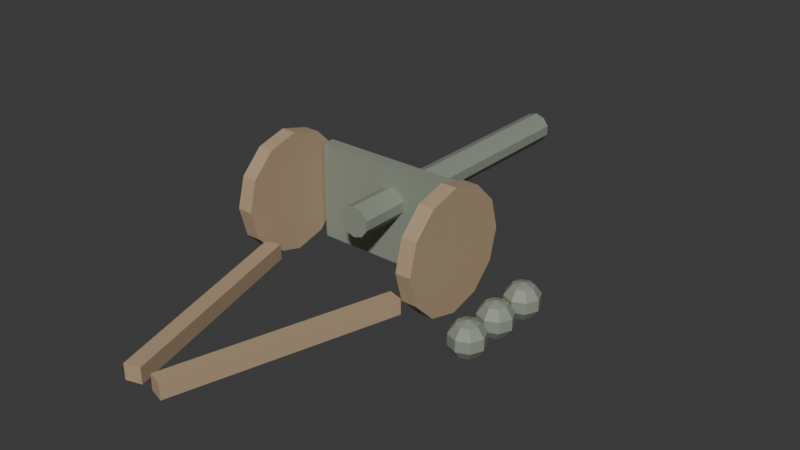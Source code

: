 # Source: arty.blend  (saved by Blender 4.5.92; exported with 4.5.12 LTS)
import bpy
from mathutils import Matrix  # noqa: F401  (used for matrix-valued properties, if any)

bpy.ops.wm.read_factory_settings(use_empty=True)
scene = bpy.context.scene
scene.name = 'Scene'

# ---- collections
col_collection = bpy.data.collections.new('Collection'); scene.collection.children.link(col_collection)

# ---- materials (node trees are filled in below, after node groups)
mat_arty_gun = bpy.data.materials.new('arty_gun')
mat_arty_wood = bpy.data.materials.new('arty_wood')

# ---- material node trees
mat_arty_gun.use_nodes = True; mat_arty_gun.node_tree.nodes.clear()
_N = mat_arty_gun.node_tree.nodes; _L = mat_arty_gun.node_tree.links
n0 = _N.new('ShaderNodeBsdfPrincipled'); n0.name = 'Principled BSDF'; n0.location = (-200, 100)
n0.inputs[0].default_value = (0.27, 0.3, 0.24, 1.0)
n0.inputs[2].default_value = 0.55
n1 = _N.new('ShaderNodeOutputMaterial'); n1.name = 'Material Output'; n1.location = (200, 100)
_L.new(n0.outputs[0], n1.inputs[0])
n1.is_active_output = True
mat_arty_wood.use_nodes = True; mat_arty_wood.node_tree.nodes.clear()
_N = mat_arty_wood.node_tree.nodes; _L = mat_arty_wood.node_tree.links
n0 = _N.new('ShaderNodeBsdfPrincipled'); n0.name = 'Principled BSDF'; n0.location = (-200, 100)
n0.inputs[0].default_value = (0.44, 0.32, 0.2, 1.0)
n0.inputs[2].default_value = 0.9
n1 = _N.new('ShaderNodeOutputMaterial'); n1.name = 'Material Output'; n1.location = (200, 100)
_L.new(n0.outputs[0], n1.inputs[0])
n1.is_active_output = True

# ---- world
world_world = bpy.data.worlds.new('World'); scene.world = world_world
world_world.use_nodes = True; world_world.node_tree.nodes.clear()
_N = world_world.node_tree.nodes; _L = world_world.node_tree.links
n0 = _N.new('ShaderNodeOutputWorld'); n0.name = 'World Output'; n0.location = (200, 100)
n1 = _N.new('ShaderNodeBackground'); n1.name = 'Background'; n1.location = (-200, 100)
n1.inputs[0].default_value = (0.05088, 0.05088, 0.05088, 1.0)
_L.new(n1.outputs[0], n0.inputs[0])
n0.is_active_output = True
world_world.color = (0.05088, 0.05088, 0.05088)
world_world.sun_shadow_jitter_overblur = 0.0

# ---- meshes
me_cylinder = bpy.data.meshes.new('Cylinder')
me_cylinder.from_pydata([(0.0, 0.15, -1.4), (0.0, 0.15, 1.4), (0.08817, 0.1214, -1.4), (0.08817, 0.1214, 1.4), (0.1427, 0.04635, -1.4), (0.1427, 0.04635, 1.4), (0.1427, -0.04635, -1.4), (0.1427, -0.04635, 1.4), (0.08817, -0.1214, -1.4), (0.08817, -0.1214, 1.4), (0.0, -0.15, -1.4), (0.0, -0.15, 1.4), (-0.08817, -0.1214, -1.4), (-0.08817, -0.1214, 1.4), (-0.1427, -0.04635, -1.4), (-0.1427, -0.04635, 1.4), (-0.1427, 0.04635, -1.4), (-0.1427, 0.04635, 1.4), (-0.08817, 0.1214, -1.4), (-0.08817, 0.1214, 1.4), (-0.8, -0.595, 0.91), (-0.8, 0.355, 0.91), (-0.8, -0.595, 0.79), (-0.8, 0.355, 0.79), (0.8, -0.595, 0.91), (0.8, 0.355, 0.91), (0.8, -0.595, 0.79), (0.8, 0.355, 0.79), (-0.975, -0.02, 0.67), (-0.825, -0.02, 0.67), (-0.975, -0.31, 0.7477), (-0.825, -0.31, 0.7477), (-0.975, -0.5223, 0.96), (-0.825, -0.5223, 0.96), (-0.975, -0.6, 1.25), (-0.825, -0.6, 1.25), (-0.975, -0.5223, 1.54), (-0.825, -0.5223, 1.54), (-0.975, -0.31, 1.752), (-0.825, -0.31, 1.752), (-0.975, -0.02, 1.83), (-0.825, -0.02, 1.83), (-0.975, 0.27, 1.752), (-0.825, 0.27, 1.752), (-0.975, 0.4823, 1.54), (-0.825, 0.4823, 1.54), (-0.975, 0.56, 1.25), (-0.825, 0.56, 1.25), (-0.975, 0.4823, 0.96), (-0.825, 0.4823, 0.96), (-0.975, 0.27, 0.7477), (-0.825, 0.27, 0.7477), (0.825, -0.02, 0.67), (0.975, -0.02, 0.67), (0.825, -0.31, 0.7477), (0.975, -0.31, 0.7477), (0.825, -0.5223, 0.96), (0.975, -0.5223, 0.96), (0.825, -0.6, 1.25), (0.975, -0.6, 1.25), (0.825, -0.5223, 1.54), (0.975, -0.5223, 1.54), (0.825, -0.31, 1.752), (0.975, -0.31, 1.752), (0.825, -0.02, 1.83), (0.975, -0.02, 1.83), (0.825, 0.27, 1.752), (0.975, 0.27, 1.752), (0.825, 0.4823, 1.54), (0.975, 0.4823, 1.54), (0.825, 0.56, 1.25), (0.975, 0.56, 1.25), (0.825, 0.4823, 0.96), (0.975, 0.4823, 0.96), (0.825, 0.27, 0.7477), (0.975, 0.27, 0.7477), (-0.2019, -0.475, 3.73), (-0.2019, -0.325, 3.73), (-0.7823, -0.475, 1.712), (-0.7823, -0.325, 1.712), (-0.05775, -0.475, 3.688), (-0.05775, -0.325, 3.688), (-0.6381, -0.475, 1.67), (-0.6381, -0.325, 1.67), (0.05775, -0.475, 3.688), (0.05775, -0.325, 3.688), (0.6381, -0.475, 1.67), (0.6381, -0.325, 1.67), (0.2019, -0.475, 3.73), (0.2019, -0.325, 3.73), (0.7823, -0.475, 1.712), (0.7823, -0.325, 1.712), (1.521, -0.2925, 1.629), (1.564, -0.3775, 1.586), (1.564, -0.4825, 1.586), (1.521, -0.5675, 1.629), (1.55, -0.2925, 1.7), (1.612, -0.3775, 1.7), (1.612, -0.4825, 1.7), (1.55, -0.5675, 1.7), (1.521, -0.2925, 1.771), (1.564, -0.3775, 1.814), (1.564, -0.4825, 1.814), (1.521, -0.5675, 1.771), (1.45, -0.2925, 1.8), (1.45, -0.3775, 1.862), (1.45, -0.4825, 1.862), (1.45, -0.5675, 1.8), (1.379, -0.2925, 1.771), (1.336, -0.3775, 1.814), (1.336, -0.4825, 1.814), (1.379, -0.5675, 1.771), (1.45, -0.6, 1.7), (1.45, -0.26, 1.7), (1.35, -0.2925, 1.7), (1.288, -0.3775, 1.7), (1.288, -0.4825, 1.7), (1.35, -0.5675, 1.7), (1.379, -0.2925, 1.629), (1.336, -0.3775, 1.586), (1.336, -0.4825, 1.586), (1.379, -0.5675, 1.629), (1.45, -0.2925, 1.6), (1.45, -0.3775, 1.538), (1.45, -0.4825, 1.538), (1.45, -0.5675, 1.6), (1.521, -0.2925, 1.249), (1.564, -0.3775, 1.206), (1.564, -0.4825, 1.206), (1.521, -0.5675, 1.249), (1.55, -0.2925, 1.32), (1.612, -0.3775, 1.32), (1.612, -0.4825, 1.32), (1.55, -0.5675, 1.32), (1.521, -0.2925, 1.391), (1.564, -0.3775, 1.434), (1.564, -0.4825, 1.434), (1.521, -0.5675, 1.391), (1.45, -0.2925, 1.42), (1.45, -0.3775, 1.482), (1.45, -0.4825, 1.482), (1.45, -0.5675, 1.42), (1.379, -0.2925, 1.391), (1.336, -0.3775, 1.434), (1.336, -0.4825, 1.434), (1.379, -0.5675, 1.391), (1.45, -0.6, 1.32), (1.45, -0.26, 1.32), (1.35, -0.2925, 1.32), (1.288, -0.3775, 1.32), (1.288, -0.4825, 1.32), (1.35, -0.5675, 1.32), (1.379, -0.2925, 1.249), (1.336, -0.3775, 1.206), (1.336, -0.4825, 1.206), (1.379, -0.5675, 1.249), (1.45, -0.2925, 1.22), (1.45, -0.3775, 1.158), (1.45, -0.4825, 1.158), (1.45, -0.5675, 1.22), (1.521, -0.2925, 0.8693), (1.564, -0.3775, 0.8257), (1.564, -0.4825, 0.8257), (1.521, -0.5675, 0.8693), (1.55, -0.2925, 0.94), (1.612, -0.3775, 0.94), (1.612, -0.4825, 0.94), (1.55, -0.5675, 0.94), (1.521, -0.2925, 1.011), (1.564, -0.3775, 1.054), (1.564, -0.4825, 1.054), (1.521, -0.5675, 1.011), (1.45, -0.2925, 1.04), (1.45, -0.3775, 1.102), (1.45, -0.4825, 1.102), (1.45, -0.5675, 1.04), (1.379, -0.2925, 1.011), (1.336, -0.3775, 1.054), (1.336, -0.4825, 1.054), (1.379, -0.5675, 1.011), (1.45, -0.6, 0.94), (1.45, -0.26, 0.94), (1.35, -0.2925, 0.94), (1.288, -0.3775, 0.94), (1.288, -0.4825, 0.94), (1.35, -0.5675, 0.94), (1.379, -0.2925, 0.8693), (1.336, -0.3775, 0.8257), (1.336, -0.4825, 0.8257), (1.379, -0.5675, 0.8693), (1.45, -0.2925, 0.8401), (1.45, -0.3775, 0.7783), (1.45, -0.4825, 0.7783), (1.45, -0.5675, 0.8401)], [], [(0, 1, 3, 2), (2, 3, 5, 4), (4, 5, 7, 6), (6, 7, 9, 8), (8, 9, 11, 10), (10, 11, 13, 12), (12, 13, 15, 14), (14, 15, 17, 16), (3, 1, 19, 17, 15, 13, 11, 9, 7, 5), (16, 17, 19, 18), (18, 19, 1, 0), (0, 2, 4, 6, 8, 10, 12, 14, 16, 18), (20, 21, 23, 22), (22, 23, 27, 26), (26, 27, 25, 24), (24, 25, 21, 20), (22, 26, 24, 20), (27, 23, 21, 25), (28, 29, 31, 30), (30, 31, 33, 32), (32, 33, 35, 34), (34, 35, 37, 36), (36, 37, 39, 38), (38, 39, 41, 40), (40, 41, 43, 42), (42, 43, 45, 44), (44, 45, 47, 46), (46, 47, 49, 48), (31, 29, 51, 49, 47, 45, 43, 41, 39, 37, 35, 33), (48, 49, 51, 50), (50, 51, 29, 28), (28, 30, 32, 34, 36, 38, 40, 42, 44, 46, 48, 50), (52, 53, 55, 54), (54, 55, 57, 56), (56, 57, 59, 58), (58, 59, 61, 60), (60, 61, 63, 62), (62, 63, 65, 64), (64, 65, 67, 66), (66, 67, 69, 68), (68, 69, 71, 70), (70, 71, 73, 72), (55, 53, 75, 73, 71, 69, 67, 65, 63, 61, 59, 57), (72, 73, 75, 74), (74, 75, 53, 52), (52, 54, 56, 58, 60, 62, 64, 66, 68, 70, 72, 74), (76, 77, 79, 78), (78, 79, 83, 82), (82, 83, 81, 80), (80, 81, 77, 76), (78, 82, 80, 76), (83, 79, 77, 81), (84, 85, 87, 86), (86, 87, 91, 90), (90, 91, 89, 88), (88, 89, 85, 84), (86, 90, 88, 84), (91, 87, 85, 89), (112, 125, 95), (124, 123, 93, 94), (122, 113, 92), (125, 124, 94, 95), (123, 122, 92, 93), (93, 92, 96, 97), (112, 95, 99), (94, 93, 97, 98), (92, 113, 96), (95, 94, 98, 99), (97, 96, 100, 101), (112, 99, 103), (98, 97, 101, 102), (96, 113, 100), (99, 98, 102, 103), (101, 100, 104, 105), (112, 103, 107), (102, 101, 105, 106), (100, 113, 104), (103, 102, 106, 107), (105, 104, 108, 109), (112, 107, 111), (106, 105, 109, 110), (104, 113, 108), (107, 106, 110, 111), (109, 108, 114, 115), (112, 111, 117), (110, 109, 115, 116), (108, 113, 114), (111, 110, 116, 117), (115, 114, 118, 119), (112, 117, 121), (116, 115, 119, 120), (114, 113, 118), (117, 116, 120, 121), (119, 118, 122, 123), (112, 121, 125), (120, 119, 123, 124), (118, 113, 122), (121, 120, 124, 125), (146, 159, 129), (158, 157, 127, 128), (156, 147, 126), (159, 158, 128, 129), (157, 156, 126, 127), (129, 128, 132, 133), (127, 126, 130, 131), (146, 129, 133), (128, 127, 131, 132), (126, 147, 130), (133, 132, 136, 137), (131, 130, 134, 135), (146, 133, 137), (132, 131, 135, 136), (130, 147, 134), (137, 136, 140, 141), (135, 134, 138, 139), (146, 137, 141), (136, 135, 139, 140), (134, 147, 138), (141, 140, 144, 145), (139, 138, 142, 143), (146, 141, 145), (140, 139, 143, 144), (138, 147, 142), (145, 144, 150, 151), (143, 142, 148, 149), (146, 145, 151), (144, 143, 149, 150), (142, 147, 148), (151, 150, 154, 155), (149, 148, 152, 153), (146, 151, 155), (150, 149, 153, 154), (148, 147, 152), (155, 154, 158, 159), (153, 152, 156, 157), (146, 155, 159), (154, 153, 157, 158), (152, 147, 156), (193, 192, 162, 163), (191, 190, 160, 161), (180, 193, 163), (192, 191, 161, 162), (190, 181, 160), (180, 163, 167), (162, 161, 165, 166), (160, 181, 164), (163, 162, 166, 167), (161, 160, 164, 165), (180, 167, 171), (166, 165, 169, 170), (164, 181, 168), (167, 166, 170, 171), (165, 164, 168, 169), (180, 171, 175), (170, 169, 173, 174), (168, 181, 172), (171, 170, 174, 175), (169, 168, 172, 173), (180, 175, 179), (174, 173, 177, 178), (172, 181, 176), (175, 174, 178, 179), (173, 172, 176, 177), (180, 179, 185), (178, 177, 183, 184), (176, 181, 182), (179, 178, 184, 185), (177, 176, 182, 183), (180, 185, 189), (184, 183, 187, 188), (182, 181, 186), (185, 184, 188, 189), (183, 182, 186, 187), (180, 189, 193), (188, 187, 191, 192), (186, 181, 190), (189, 188, 192, 193), (187, 186, 190, 191)])
me_cylinder.polygons.foreach_set('material_index', [0, 0, 0, 0, 0, 0, 0, 0, 0, 0, 0, 0, 0, 0, 0, 0, 0, 0, 1, 1, 1, 1, 1, 1, 1, 1, 1, 1, 1, 1, 1, 1, 1, 1, 1, 1, 1, 1, 1, 1, 1, 1, 1, 1, 1, 1, 1, 1, 1, 1, 1, 1, 1, 1, 1, 1, 1, 1, 0, 0, 0, 0, 0, 0, 0, 0, 0, 0, 0, 0, 0, 0, 0, 0, 0, 0, 0, 0, 0, 0, 0, 0, 0, 0, 0, 0, 0, 0, 0, 0, 0, 0, 0, 0, 0, 0, 0, 0, 0, 0, 0, 0, 0, 0, 0, 0, 0, 0, 0, 0, 0, 0, 0, 0, 0, 0, 0, 0, 0, 0, 0, 0, 0, 0, 0, 0, 0, 0, 0, 0, 0, 0, 0, 0, 0, 0, 0, 0, 0, 0, 0, 0, 0, 0, 0, 0, 0, 0, 0, 0, 0, 0, 0, 0, 0, 0, 0, 0, 0, 0, 0, 0, 0, 0, 0, 0, 0, 0, 0, 0, 0, 0, 0, 0, 0, 0, 0, 0])
_uv = me_cylinder.uv_layers.new(name='UVMap')
_uv.uv.foreach_set('vector', [1.0, 0.5, 1.0, 1.0, 0.9, 1.0, 0.9, 0.5, 0.9, 0.5, 0.9, 1.0, 0.8, 1.0, 0.8, 0.5, 0.8, 0.5, 0.8, 1.0, 0.7, 1.0, 0.7, 0.5, 0.7, 0.5, 0.7, 1.0, 0.6, 1.0, 0.6, 0.5, 0.6, 0.5, 0.6, 1.0, 0.5, 1.0, 0.5, 0.5, 0.5, 0.5, 0.5, 1.0, 0.4, 1.0, 0.4, 0.5, 0.4, 0.5, 0.4, 1.0, 0.3, 1.0, 0.3, 0.5, 0.3, 0.5, 0.3, 1.0, 0.2, 1.0, 0.2, 0.5, 0.3911, 0.4442, 0.25, 0.49, 0.1089, 0.4442, 0.02175, 0.3242, 0.02175, 0.1758, 0.1089, 0.05584, 0.25, 0.01, 0.3911, 0.05584, 0.4783, 0.1758, 0.4783, 0.3242, 0.2, 0.5, 0.2, 1.0, 0.1, 1.0, 0.1, 0.5, 0.1, 0.5, 0.1, 1.0, -7.451e-08, 1.0, -7.451e-08, 0.5, 0.75, 0.49, 0.8911, 0.4442, 0.9783, 0.3242, 0.9783, 0.1758, 0.8911, 0.05584, 0.75, 0.01, 0.6089, 0.05584, 0.5217, 0.1758, 0.5217, 0.3242, 0.6089, 0.4442, 0.375, 0.0, 0.625, 0.0, 0.625, 0.25, 0.375, 0.25, 0.375, 0.25, 0.625, 0.25, 0.625, 0.5, 0.375, 0.5, 0.375, 0.5, 0.625, 0.5, 0.625, 0.75, 0.375, 0.75, 0.375, 0.75, 0.625, 0.75, 0.625, 1.0, 0.375, 1.0, 0.125, 0.5, 0.375, 0.5, 0.375, 0.75, 0.125, 0.75, 0.625, 0.5, 0.875, 0.5, 0.875, 0.75, 0.625, 0.75, 1.0, 0.5, 1.0, 1.0, 0.9167, 1.0, 0.9167, 0.5, 0.9167, 0.5, 0.9167, 1.0, 0.8333, 1.0, 0.8333, 0.5, 0.8333, 0.5, 0.8333, 1.0, 0.75, 1.0, 0.75, 0.5, 0.75, 0.5, 0.75, 1.0, 0.6667, 1.0, 0.6667, 0.5, 0.6667, 0.5, 0.6667, 1.0, 0.5833, 1.0, 0.5833, 0.5, 0.5833, 0.5, 0.5833, 1.0, 0.5, 1.0, 0.5, 0.5, 0.5, 0.5, 0.5, 1.0, 0.4167, 1.0, 0.4167, 0.5, 0.4167, 0.5, 0.4167, 1.0, 0.3333, 1.0, 0.3333, 0.5, 0.3333, 0.5, 0.3333, 1.0, 0.25, 1.0, 0.25, 0.5, 0.25, 0.5, 0.25, 1.0, 0.1667, 1.0, 0.1667, 0.5, 0.37, 0.4578, 0.25, 0.49, 0.13, 0.4578, 0.04215, 0.37, 0.01, 0.25, 0.04215, 0.13, 0.13, 0.04215, 0.25, 0.01, 0.37, 0.04215, 0.4578, 0.13, 0.49, 0.25, 0.4578, 0.37, 0.1667, 0.5, 0.1667, 1.0, 0.08333, 1.0, 0.08333, 0.5, 0.08333, 0.5, 0.08333, 1.0, 7.451e-08, 1.0, 7.451e-08, 0.5, 0.75, 0.49, 0.87, 0.4578, 0.9578, 0.37, 0.99, 0.25, 0.9578, 0.13, 0.87, 0.04215, 0.75, 0.01, 0.63, 0.04215, 0.5422, 0.13, 0.51, 0.25, 0.5422, 0.37, 0.63, 0.4578, 1.0, 0.5, 1.0, 1.0, 0.9167, 1.0, 0.9167, 0.5, 0.9167, 0.5, 0.9167, 1.0, 0.8333, 1.0, 0.8333, 0.5, 0.8333, 0.5, 0.8333, 1.0, 0.75, 1.0, 0.75, 0.5, 0.75, 0.5, 0.75, 1.0, 0.6667, 1.0, 0.6667, 0.5, 0.6667, 0.5, 0.6667, 1.0, 0.5833, 1.0, 0.5833, 0.5, 0.5833, 0.5, 0.5833, 1.0, 0.5, 1.0, 0.5, 0.5, 0.5, 0.5, 0.5, 1.0, 0.4167, 1.0, 0.4167, 0.5, 0.4167, 0.5, 0.4167, 1.0, 0.3333, 1.0, 0.3333, 0.5, 0.3333, 0.5, 0.3333, 1.0, 0.25, 1.0, 0.25, 0.5, 0.25, 0.5, 0.25, 1.0, 0.1667, 1.0, 0.1667, 0.5, 0.37, 0.4578, 0.25, 0.49, 0.13, 0.4578, 0.04215, 0.37, 0.01, 0.25, 0.04215, 0.13, 0.13, 0.04215, 0.25, 0.01, 0.37, 0.04215, 0.4578, 0.13, 0.49, 0.25, 0.4578, 0.37, 0.1667, 0.5, 0.1667, 1.0, 0.08333, 1.0, 0.08333, 0.5, 0.08333, 0.5, 0.08333, 1.0, 7.451e-08, 1.0, 7.451e-08, 0.5, 0.75, 0.49, 0.87, 0.4578, 0.9578, 0.37, 0.99, 0.25, 0.9578, 0.13, 0.87, 0.04215, 0.75, 0.01, 0.63, 0.04215, 0.5422, 0.13, 0.51, 0.25, 0.5422, 0.37, 0.63, 0.4578, 0.375, 0.0, 0.625, 0.0, 0.625, 0.25, 0.375, 0.25, 0.375, 0.25, 0.625, 0.25, 0.625, 0.5, 0.375, 0.5, 0.375, 0.5, 0.625, 0.5, 0.625, 0.75, 0.375, 0.75, 0.375, 0.75, 0.625, 0.75, 0.625, 1.0, 0.375, 1.0, 0.125, 0.5, 0.375, 0.5, 0.375, 0.75, 0.125, 0.75, 0.625, 0.5, 0.875, 0.5, 0.875, 0.75, 0.625, 0.75, 0.375, 0.0, 0.625, 0.0, 0.625, 0.25, 0.375, 0.25, 0.375, 0.25, 0.625, 0.25, 0.625, 0.5, 0.375, 0.5, 0.375, 0.5, 0.625, 0.5, 0.625, 0.75, 0.375, 0.75, 0.375, 0.75, 0.625, 0.75, 0.625, 1.0, 0.375, 1.0, 0.125, 0.5, 0.375, 0.5, 0.375, 0.75, 0.125, 0.75, 0.625, 0.5, 0.875, 0.5, 0.875, 0.75, 0.625, 0.75, 0.6875, 0.0, 0.75, 0.2, 0.625, 0.2, 0.75, 0.4, 0.75, 0.6, 0.625, 0.6, 0.625, 0.4, 0.75, 0.8, 0.6875, 1.0, 0.625, 0.8, 0.75, 0.2, 0.75, 0.4, 0.625, 0.4, 0.625, 0.2, 0.75, 0.6, 0.75, 0.8, 0.625, 0.8, 0.625, 0.6, 0.625, 0.6, 0.625, 0.8, 0.5, 0.8, 0.5, 0.6, 0.5625, 0.0, 0.625, 0.2, 0.5, 0.2, 0.625, 0.4, 0.625, 0.6, 0.5, 0.6, 0.5, 0.4, 0.625, 0.8, 0.5625, 1.0, 0.5, 0.8, 0.625, 0.2, 0.625, 0.4, 0.5, 0.4, 0.5, 0.2, 0.5, 0.6, 0.5, 0.8, 0.375, 0.8, 0.375, 0.6, 0.4375, 0.0, 0.5, 0.2, 0.375, 0.2, 0.5, 0.4, 0.5, 0.6, 0.375, 0.6, 0.375, 0.4, 0.5, 0.8, 0.4375, 1.0, 0.375, 0.8, 0.5, 0.2, 0.5, 0.4, 0.375, 0.4, 0.375, 0.2, 0.375, 0.6, 0.375, 0.8, 0.25, 0.8, 0.25, 0.6, 0.3125, 0.0, 0.375, 0.2, 0.25, 0.2, 0.375, 0.4, 0.375, 0.6, 0.25, 0.6, 0.25, 0.4, 0.375, 0.8, 0.3125, 1.0, 0.25, 0.8, 0.375, 0.2, 0.375, 0.4, 0.25, 0.4, 0.25, 0.2, 0.25, 0.6, 0.25, 0.8, 0.125, 0.8, 0.125, 0.6, 0.1875, 0.0, 0.25, 0.2, 0.125, 0.2, 0.25, 0.4, 0.25, 0.6, 0.125, 0.6, 0.125, 0.4, 0.25, 0.8, 0.1875, 1.0, 0.125, 0.8, 0.25, 0.2, 0.25, 0.4, 0.125, 0.4, 0.125, 0.2, 0.125, 0.6, 0.125, 0.8, 0.0, 0.8, 0.0, 0.6, 0.0625, 0.0, 0.125, 0.2, 0.0, 0.2, 0.125, 0.4, 0.125, 0.6, 0.0, 0.6, 0.0, 0.4, 0.125, 0.8, 0.0625, 1.0, 0.0, 0.8, 0.125, 0.2, 0.125, 0.4, 0.0, 0.4, 0.0, 0.2, 1.0, 0.6, 1.0, 0.8, 0.875, 0.8, 0.875, 0.6, 0.9375, 0.0, 1.0, 0.2, 0.875, 0.2, 1.0, 0.4, 1.0, 0.6, 0.875, 0.6, 0.875, 0.4, 1.0, 0.8, 0.9375, 1.0, 0.875, 0.8, 1.0, 0.2, 1.0, 0.4, 0.875, 0.4, 0.875, 0.2, 0.875, 0.6, 0.875, 0.8, 0.75, 0.8, 0.75, 0.6, 0.8125, 0.0, 0.875, 0.2, 0.75, 0.2, 0.875, 0.4, 0.875, 0.6, 0.75, 0.6, 0.75, 0.4, 0.875, 0.8, 0.8125, 1.0, 0.75, 0.8, 0.875, 0.2, 0.875, 0.4, 0.75, 0.4, 0.75, 0.2, 0.6875, 0.0, 0.75, 0.2, 0.625, 0.2, 0.75, 0.4, 0.75, 0.6, 0.625, 0.6, 0.625, 0.4, 0.75, 0.8, 0.6875, 1.0, 0.625, 0.8, 0.75, 0.2, 0.75, 0.4, 0.625, 0.4, 0.625, 0.2, 0.75, 0.6, 0.75, 0.8, 0.625, 0.8, 0.625, 0.6, 0.625, 0.2, 0.625, 0.4, 0.5, 0.4, 0.5, 0.2, 0.625, 0.6, 0.625, 0.8, 0.5, 0.8, 0.5, 0.6, 0.5625, 0.0, 0.625, 0.2, 0.5, 0.2, 0.625, 0.4, 0.625, 0.6, 0.5, 0.6, 0.5, 0.4, 0.625, 0.8, 0.5625, 1.0, 0.5, 0.8, 0.5, 0.2, 0.5, 0.4, 0.375, 0.4, 0.375, 0.2, 0.5, 0.6, 0.5, 0.8, 0.375, 0.8, 0.375, 0.6, 0.4375, 0.0, 0.5, 0.2, 0.375, 0.2, 0.5, 0.4, 0.5, 0.6, 0.375, 0.6, 0.375, 0.4, 0.5, 0.8, 0.4375, 1.0, 0.375, 0.8, 0.375, 0.2, 0.375, 0.4, 0.25, 0.4, 0.25, 0.2, 0.375, 0.6, 0.375, 0.8, 0.25, 0.8, 0.25, 0.6, 0.3125, 0.0, 0.375, 0.2, 0.25, 0.2, 0.375, 0.4, 0.375, 0.6, 0.25, 0.6, 0.25, 0.4, 0.375, 0.8, 0.3125, 1.0, 0.25, 0.8, 0.25, 0.2, 0.25, 0.4, 0.125, 0.4, 0.125, 0.2, 0.25, 0.6, 0.25, 0.8, 0.125, 0.8, 0.125, 0.6, 0.1875, 0.0, 0.25, 0.2, 0.125, 0.2, 0.25, 0.4, 0.25, 0.6, 0.125, 0.6, 0.125, 0.4, 0.25, 0.8, 0.1875, 1.0, 0.125, 0.8, 0.125, 0.2, 0.125, 0.4, 0.0, 0.4, 0.0, 0.2, 0.125, 0.6, 0.125, 0.8, 0.0, 0.8, 0.0, 0.6, 0.0625, 0.0, 0.125, 0.2, 0.0, 0.2, 0.125, 0.4, 0.125, 0.6, 0.0, 0.6, 0.0, 0.4, 0.125, 0.8, 0.0625, 1.0, 0.0, 0.8, 1.0, 0.2, 1.0, 0.4, 0.875, 0.4, 0.875, 0.2, 1.0, 0.6, 1.0, 0.8, 0.875, 0.8, 0.875, 0.6, 0.9375, 0.0, 1.0, 0.2, 0.875, 0.2, 1.0, 0.4, 1.0, 0.6, 0.875, 0.6, 0.875, 0.4, 1.0, 0.8, 0.9375, 1.0, 0.875, 0.8, 0.875, 0.2, 0.875, 0.4, 0.75, 0.4, 0.75, 0.2, 0.875, 0.6, 0.875, 0.8, 0.75, 0.8, 0.75, 0.6, 0.8125, 0.0, 0.875, 0.2, 0.75, 0.2, 0.875, 0.4, 0.875, 0.6, 0.75, 0.6, 0.75, 0.4, 0.875, 0.8, 0.8125, 1.0, 0.75, 0.8, 0.75, 0.2, 0.75, 0.4, 0.625, 0.4, 0.625, 0.2, 0.75, 0.6, 0.75, 0.8, 0.625, 0.8, 0.625, 0.6, 0.6875, 0.0, 0.75, 0.2, 0.625, 0.2, 0.75, 0.4, 0.75, 0.6, 0.625, 0.6, 0.625, 0.4, 0.75, 0.8, 0.6875, 1.0, 0.625, 0.8, 0.5625, 0.0, 0.625, 0.2, 0.5, 0.2, 0.625, 0.4, 0.625, 0.6, 0.5, 0.6, 0.5, 0.4, 0.625, 0.8, 0.5625, 1.0, 0.5, 0.8, 0.625, 0.2, 0.625, 0.4, 0.5, 0.4, 0.5, 0.2, 0.625, 0.6, 0.625, 0.8, 0.5, 0.8, 0.5, 0.6, 0.4375, 0.0, 0.5, 0.2, 0.375, 0.2, 0.5, 0.4, 0.5, 0.6, 0.375, 0.6, 0.375, 0.4, 0.5, 0.8, 0.4375, 1.0, 0.375, 0.8, 0.5, 0.2, 0.5, 0.4, 0.375, 0.4, 0.375, 0.2, 0.5, 0.6, 0.5, 0.8, 0.375, 0.8, 0.375, 0.6, 0.3125, 0.0, 0.375, 0.2, 0.25, 0.2, 0.375, 0.4, 0.375, 0.6, 0.25, 0.6, 0.25, 0.4, 0.375, 0.8, 0.3125, 1.0, 0.25, 0.8, 0.375, 0.2, 0.375, 0.4, 0.25, 0.4, 0.25, 0.2, 0.375, 0.6, 0.375, 0.8, 0.25, 0.8, 0.25, 0.6, 0.1875, 0.0, 0.25, 0.2, 0.125, 0.2, 0.25, 0.4, 0.25, 0.6, 0.125, 0.6, 0.125, 0.4, 0.25, 0.8, 0.1875, 1.0, 0.125, 0.8, 0.25, 0.2, 0.25, 0.4, 0.125, 0.4, 0.125, 0.2, 0.25, 0.6, 0.25, 0.8, 0.125, 0.8, 0.125, 0.6, 0.0625, 0.0, 0.125, 0.2, 0.0, 0.2, 0.125, 0.4, 0.125, 0.6, 0.0, 0.6, 0.0, 0.4, 0.125, 0.8, 0.0625, 1.0, 0.0, 0.8, 0.125, 0.2, 0.125, 0.4, 0.0, 0.4, 0.0, 0.2, 0.125, 0.6, 0.125, 0.8, 0.0, 0.8, 0.0, 0.6, 0.9375, 0.0, 1.0, 0.2, 0.875, 0.2, 1.0, 0.4, 1.0, 0.6, 0.875, 0.6, 0.875, 0.4, 1.0, 0.8, 0.9375, 1.0, 0.875, 0.8, 1.0, 0.2, 1.0, 0.4, 0.875, 0.4, 0.875, 0.2, 1.0, 0.6, 1.0, 0.8, 0.875, 0.8, 0.875, 0.6, 0.8125, 0.0, 0.875, 0.2, 0.75, 0.2, 0.875, 0.4, 0.875, 0.6, 0.75, 0.6, 0.75, 0.4, 0.875, 0.8, 0.8125, 1.0, 0.75, 0.8, 0.875, 0.2, 0.875, 0.4, 0.75, 0.4, 0.75, 0.2, 0.875, 0.6, 0.875, 0.8, 0.75, 0.8, 0.75, 0.6])
me_cylinder.materials.append(mat_arty_gun)
me_cylinder.materials.append(mat_arty_wood)
me_cylinder.update()

# ---- objects
ob_arty = bpy.data.objects.new('arty', me_cylinder)

# ---- transforms, parenting, visibility, modifiers, constraints
ob_arty.location = (0.0, 1.0, 0.6)
ob_arty.rotation_euler = (1.571, 0.0, 0.0)

# ---- collection membership
col_collection.objects.link(ob_arty)

# ---- scene / render settings (as saved in the file)
scene.frame_start = 1; scene.frame_end = 250; scene.frame_set(1)
scene.render.engine = 'BLENDER_EEVEE_NEXT'
bpy.context.view_layer.update()

# ---- added for rendering (the .blend has no active camera and no usable light): camera, sun
cam_auto = bpy.data.cameras.new('AutoCamera')
cam_auto.lens = 50.0
cam_auto.sensor_width = 36.0
cam_auto.clip_end = 1000.0
ob_auto_camera = bpy.data.objects.new('AutoCamera', cam_auto)
scene.collection.objects.link(ob_auto_camera)
ob_auto_camera.location = (5.74111, -6.67225, 4.91822)
ob_auto_camera.rotation_euler = (1.09748, -7.21219e-08, 0.694738)
scene.camera = ob_auto_camera
light_auto_sun = bpy.data.lights.new('AutoSun', 'SUN')
light_auto_sun.energy = 3.0
light_auto_sun.angle = 0.0523599
ob_auto_sun = bpy.data.objects.new('AutoSun', light_auto_sun)
scene.collection.objects.link(ob_auto_sun)
ob_auto_sun.rotation_euler = (0.872665, 0.174533, 0.523599)
bpy.context.view_layer.update()
